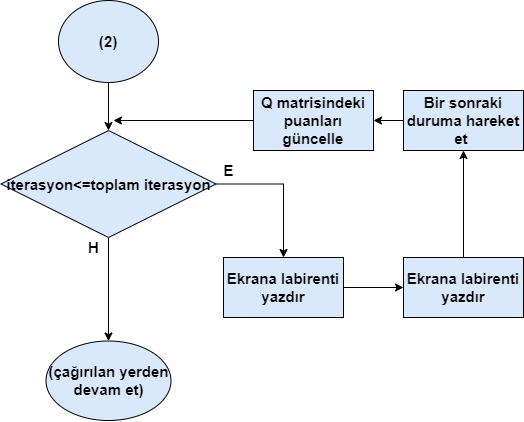

The diagram above was exported from draw.io. Its source (the exported page's mxGraphModel, read from the mxfile embedded in the PNG):
<mxGraphModel dx="225" dy="511" grid="1" gridSize="10" guides="1" tooltips="1" connect="1" arrows="1" fold="1" page="1" pageScale="1" pageWidth="850" pageHeight="1100" math="0" shadow="0">
  <root>
    <mxCell id="0" />
    <mxCell id="1" parent="0" />
    <mxCell id="GAxUoxWlHIrLcbBNTsK8-4" value="" style="edgeStyle=orthogonalEdgeStyle;rounded=0;orthogonalLoop=1;jettySize=auto;html=1;" edge="1" parent="1" source="RXPKsEsifV9TpD21TCaK-1" target="GAxUoxWlHIrLcbBNTsK8-3">
      <mxGeometry relative="1" as="geometry" />
    </mxCell>
    <mxCell id="RXPKsEsifV9TpD21TCaK-1" value="&lt;span style=&quot;font-size: 15px&quot;&gt;&lt;b&gt;(2)&lt;br&gt;&lt;/b&gt;&lt;/span&gt;" style="ellipse;whiteSpace=wrap;html=1;rounded=0;fillColor=#dae8fc;" parent="1" vertex="1">
      <mxGeometry x="325" y="90" width="100" height="82" as="geometry" />
    </mxCell>
    <mxCell id="GAxUoxWlHIrLcbBNTsK8-6" value="" style="edgeStyle=orthogonalEdgeStyle;rounded=0;orthogonalLoop=1;jettySize=auto;html=1;" edge="1" parent="1" source="GAxUoxWlHIrLcbBNTsK8-3" target="GAxUoxWlHIrLcbBNTsK8-5">
      <mxGeometry relative="1" as="geometry" />
    </mxCell>
    <mxCell id="GAxUoxWlHIrLcbBNTsK8-9" value="" style="edgeStyle=orthogonalEdgeStyle;rounded=0;orthogonalLoop=1;jettySize=auto;html=1;" edge="1" parent="1" source="GAxUoxWlHIrLcbBNTsK8-3" target="GAxUoxWlHIrLcbBNTsK8-8">
      <mxGeometry relative="1" as="geometry" />
    </mxCell>
    <mxCell id="GAxUoxWlHIrLcbBNTsK8-3" value="&lt;b&gt;&lt;font style=&quot;font-size: 15px&quot;&gt;iterasyon&amp;lt;=toplam iterasyon&lt;/font&gt;&lt;/b&gt;" style="rhombus;whiteSpace=wrap;html=1;rounded=0;fillColor=#dae8fc;" vertex="1" parent="1">
      <mxGeometry x="267.5" y="220" width="215" height="107" as="geometry" />
    </mxCell>
    <mxCell id="GAxUoxWlHIrLcbBNTsK8-5" value="&lt;span style=&quot;font-size: 15px&quot;&gt;&lt;b&gt;(çağırılan yerden devam et)&lt;/b&gt;&lt;/span&gt;" style="ellipse;whiteSpace=wrap;html=1;rounded=0;fillColor=#dae8fc;" vertex="1" parent="1">
      <mxGeometry x="312.5" y="430.5" width="125" height="79.5" as="geometry" />
    </mxCell>
    <mxCell id="GAxUoxWlHIrLcbBNTsK8-7" value="&lt;b&gt;&lt;font style=&quot;font-size: 15px&quot;&gt;H&lt;/font&gt;&lt;/b&gt;" style="text;html=1;align=center;verticalAlign=middle;resizable=0;points=[];autosize=1;strokeColor=none;" vertex="1" parent="1">
      <mxGeometry x="345" y="327" width="30" height="20" as="geometry" />
    </mxCell>
    <mxCell id="GAxUoxWlHIrLcbBNTsK8-12" value="" style="edgeStyle=orthogonalEdgeStyle;rounded=0;orthogonalLoop=1;jettySize=auto;html=1;" edge="1" parent="1" source="GAxUoxWlHIrLcbBNTsK8-8" target="GAxUoxWlHIrLcbBNTsK8-11">
      <mxGeometry relative="1" as="geometry" />
    </mxCell>
    <mxCell id="GAxUoxWlHIrLcbBNTsK8-8" value="&lt;b&gt;&lt;font style=&quot;font-size: 15px&quot;&gt;Ekrana labirenti yazdır&lt;/font&gt;&lt;/b&gt;" style="whiteSpace=wrap;html=1;rounded=0;fillColor=#dae8fc;" vertex="1" parent="1">
      <mxGeometry x="490" y="347" width="120" height="60" as="geometry" />
    </mxCell>
    <mxCell id="GAxUoxWlHIrLcbBNTsK8-10" value="&lt;b&gt;&lt;font style=&quot;font-size: 15px&quot;&gt;E&lt;/font&gt;&lt;/b&gt;" style="text;html=1;align=center;verticalAlign=middle;resizable=0;points=[];autosize=1;strokeColor=none;" vertex="1" parent="1">
      <mxGeometry x="480" y="250" width="30" height="20" as="geometry" />
    </mxCell>
    <mxCell id="GAxUoxWlHIrLcbBNTsK8-15" value="" style="edgeStyle=orthogonalEdgeStyle;rounded=0;orthogonalLoop=1;jettySize=auto;html=1;" edge="1" parent="1" source="GAxUoxWlHIrLcbBNTsK8-11" target="GAxUoxWlHIrLcbBNTsK8-14">
      <mxGeometry relative="1" as="geometry" />
    </mxCell>
    <mxCell id="GAxUoxWlHIrLcbBNTsK8-11" value="&lt;b&gt;&lt;font style=&quot;font-size: 15px&quot;&gt;Ekrana labirenti yazdır&lt;/font&gt;&lt;/b&gt;" style="whiteSpace=wrap;html=1;rounded=0;fillColor=#dae8fc;" vertex="1" parent="1">
      <mxGeometry x="670" y="347" width="120" height="60" as="geometry" />
    </mxCell>
    <mxCell id="GAxUoxWlHIrLcbBNTsK8-17" value="" style="edgeStyle=orthogonalEdgeStyle;rounded=0;orthogonalLoop=1;jettySize=auto;html=1;" edge="1" parent="1" source="GAxUoxWlHIrLcbBNTsK8-14" target="GAxUoxWlHIrLcbBNTsK8-16">
      <mxGeometry relative="1" as="geometry" />
    </mxCell>
    <mxCell id="GAxUoxWlHIrLcbBNTsK8-14" value="&lt;b&gt;&lt;font style=&quot;font-size: 15px&quot;&gt;Bir sonraki duruma hareket et&amp;nbsp;&lt;/font&gt;&lt;/b&gt;" style="whiteSpace=wrap;html=1;rounded=0;fillColor=#dae8fc;" vertex="1" parent="1">
      <mxGeometry x="670" y="180" width="120" height="60" as="geometry" />
    </mxCell>
    <mxCell id="GAxUoxWlHIrLcbBNTsK8-19" style="edgeStyle=orthogonalEdgeStyle;rounded=0;orthogonalLoop=1;jettySize=auto;html=1;" edge="1" parent="1" source="GAxUoxWlHIrLcbBNTsK8-16">
      <mxGeometry relative="1" as="geometry">
        <mxPoint x="380" y="210" as="targetPoint" />
      </mxGeometry>
    </mxCell>
    <mxCell id="GAxUoxWlHIrLcbBNTsK8-16" value="&lt;b&gt;&lt;font style=&quot;font-size: 15px&quot;&gt;Q matrisindeki puanları güncelle&lt;/font&gt;&lt;/b&gt;" style="whiteSpace=wrap;html=1;rounded=0;fillColor=#dae8fc;" vertex="1" parent="1">
      <mxGeometry x="520" y="180" width="120" height="60" as="geometry" />
    </mxCell>
  </root>
</mxGraphModel>